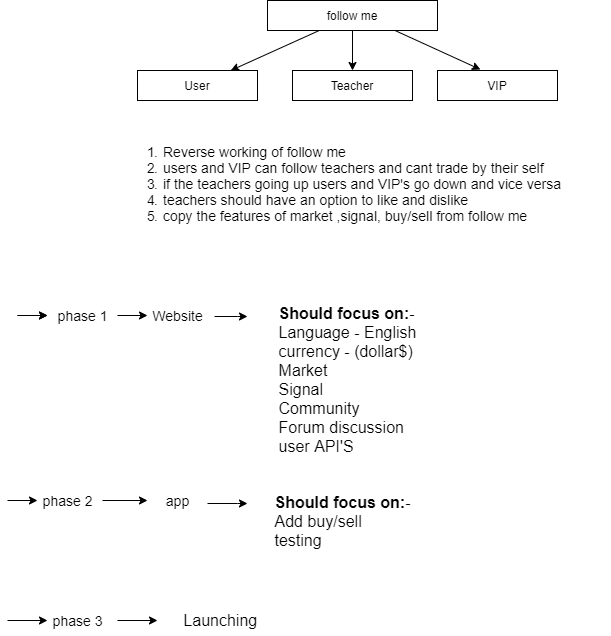

The diagram above was exported from draw.io. Its source (the exported page's mxGraphModel, read from the mxfile embedded in the PNG):
<mxGraphModel dx="1422" dy="794" grid="1" gridSize="10" guides="1" tooltips="1" connect="1" arrows="1" fold="1" page="1" pageScale="1" pageWidth="850" pageHeight="1100" math="0" shadow="0">
  <root>
    <mxCell id="0" />
    <mxCell id="1" parent="0" />
    <mxCell id="Wa8RSKJUablvsjlnuMIk-3" value="User" style="rounded=0;whiteSpace=wrap;html=1;" vertex="1" parent="1">
      <mxGeometry x="210" y="90" width="120" height="30" as="geometry" />
    </mxCell>
    <mxCell id="Wa8RSKJUablvsjlnuMIk-4" value="Teacher" style="rounded=0;whiteSpace=wrap;html=1;" vertex="1" parent="1">
      <mxGeometry x="365" y="90" width="120" height="30" as="geometry" />
    </mxCell>
    <mxCell id="Wa8RSKJUablvsjlnuMIk-5" value="VIP" style="rounded=0;whiteSpace=wrap;html=1;" vertex="1" parent="1">
      <mxGeometry x="510" y="90" width="120" height="30" as="geometry" />
    </mxCell>
    <mxCell id="Wa8RSKJUablvsjlnuMIk-9" value="" style="endArrow=classic;html=1;rounded=0;startArrow=none;" edge="1" parent="1" source="Wa8RSKJUablvsjlnuMIk-1" target="Wa8RSKJUablvsjlnuMIk-3">
      <mxGeometry width="50" height="50" relative="1" as="geometry">
        <mxPoint x="365" y="50" as="sourcePoint" />
        <mxPoint x="255" y="80" as="targetPoint" />
      </mxGeometry>
    </mxCell>
    <mxCell id="Wa8RSKJUablvsjlnuMIk-1" value="follow me" style="rounded=0;whiteSpace=wrap;html=1;" vertex="1" parent="1">
      <mxGeometry x="340" y="20" width="170" height="30" as="geometry" />
    </mxCell>
    <mxCell id="Wa8RSKJUablvsjlnuMIk-10" value="" style="endArrow=none;html=1;rounded=0;" edge="1" parent="1" target="Wa8RSKJUablvsjlnuMIk-1">
      <mxGeometry width="50" height="50" relative="1" as="geometry">
        <mxPoint x="365" y="50" as="sourcePoint" />
        <mxPoint x="295.909090909091" y="90" as="targetPoint" />
      </mxGeometry>
    </mxCell>
    <mxCell id="Wa8RSKJUablvsjlnuMIk-12" value="" style="endArrow=classic;html=1;rounded=0;" edge="1" parent="1" source="Wa8RSKJUablvsjlnuMIk-1">
      <mxGeometry width="50" height="50" relative="1" as="geometry">
        <mxPoint x="400" y="430" as="sourcePoint" />
        <mxPoint x="425" y="90" as="targetPoint" />
      </mxGeometry>
    </mxCell>
    <mxCell id="Wa8RSKJUablvsjlnuMIk-13" value="" style="endArrow=classic;html=1;rounded=0;exitX=0.75;exitY=1;exitDx=0;exitDy=0;entryX=0.358;entryY=-0.033;entryDx=0;entryDy=0;entryPerimeter=0;" edge="1" parent="1" source="Wa8RSKJUablvsjlnuMIk-1" target="Wa8RSKJUablvsjlnuMIk-5">
      <mxGeometry width="50" height="50" relative="1" as="geometry">
        <mxPoint x="400" y="430" as="sourcePoint" />
        <mxPoint x="450" y="380" as="targetPoint" />
      </mxGeometry>
    </mxCell>
    <mxCell id="Wa8RSKJUablvsjlnuMIk-18" value="&lt;ol style=&quot;font-size: 14px&quot;&gt;&lt;li&gt;Reverse working of follow me&lt;/li&gt;&lt;li&gt;users and VIP can follow teachers and cant trade by their self&lt;/li&gt;&lt;li&gt;if the teachers going up users and VIP's go down and vice versa&lt;/li&gt;&lt;li&gt;teachers should have an option to like and dislike&amp;nbsp;&lt;/li&gt;&lt;li&gt;copy the features of market ,signal, buy/sell from follow me&lt;/li&gt;&lt;/ol&gt;" style="text;html=1;align=left;verticalAlign=middle;whiteSpace=wrap;rounded=0;strokeWidth=7;perimeterSpacing=1;strokeColor=none;labelPosition=center;verticalLabelPosition=middle;labelBackgroundColor=none;spacingBottom=5;spacingRight=1;spacing=6;" vertex="1" parent="1">
      <mxGeometry x="190" y="130" width="490" height="150" as="geometry" />
    </mxCell>
    <mxCell id="Wa8RSKJUablvsjlnuMIk-20" style="edgeStyle=orthogonalEdgeStyle;rounded=0;orthogonalLoop=1;jettySize=auto;html=1;fontSize=14;" edge="1" parent="1" source="Wa8RSKJUablvsjlnuMIk-19">
      <mxGeometry relative="1" as="geometry">
        <mxPoint x="120" y="335" as="targetPoint" />
      </mxGeometry>
    </mxCell>
    <mxCell id="Wa8RSKJUablvsjlnuMIk-34" value="" style="edgeStyle=orthogonalEdgeStyle;rounded=0;orthogonalLoop=1;jettySize=auto;html=1;fontSize=16;" edge="1" parent="1" source="Wa8RSKJUablvsjlnuMIk-19" target="Wa8RSKJUablvsjlnuMIk-21">
      <mxGeometry relative="1" as="geometry" />
    </mxCell>
    <mxCell id="Wa8RSKJUablvsjlnuMIk-19" value="" style="triangle;whiteSpace=wrap;html=1;labelBackgroundColor=none;fontSize=14;strokeColor=default;strokeWidth=7;align=left;verticalAlign=middle;" vertex="1" parent="1">
      <mxGeometry x="90" y="330" height="10" as="geometry" />
    </mxCell>
    <mxCell id="Wa8RSKJUablvsjlnuMIk-21" value="phase 1" style="text;html=1;align=center;verticalAlign=middle;resizable=0;points=[];autosize=1;strokeColor=none;fillColor=none;fontSize=14;" vertex="1" parent="1">
      <mxGeometry x="120" y="325" width="70" height="20" as="geometry" />
    </mxCell>
    <mxCell id="Wa8RSKJUablvsjlnuMIk-22" value="" style="endArrow=classic;html=1;rounded=0;fontSize=14;" edge="1" parent="1" source="Wa8RSKJUablvsjlnuMIk-21">
      <mxGeometry width="50" height="50" relative="1" as="geometry">
        <mxPoint x="400" y="350" as="sourcePoint" />
        <mxPoint x="220" y="335" as="targetPoint" />
      </mxGeometry>
    </mxCell>
    <mxCell id="Wa8RSKJUablvsjlnuMIk-23" value="Website" style="text;html=1;align=center;verticalAlign=middle;resizable=0;points=[];autosize=1;strokeColor=none;fillColor=none;fontSize=14;" vertex="1" parent="1">
      <mxGeometry x="215" y="325" width="70" height="20" as="geometry" />
    </mxCell>
    <mxCell id="Wa8RSKJUablvsjlnuMIk-25" value="" style="endArrow=classic;html=1;rounded=0;fontSize=14;exitX=1.029;exitY=0.55;exitDx=0;exitDy=0;exitPerimeter=0;" edge="1" parent="1" source="Wa8RSKJUablvsjlnuMIk-23">
      <mxGeometry width="50" height="50" relative="1" as="geometry">
        <mxPoint x="400" y="350" as="sourcePoint" />
        <mxPoint x="320" y="336" as="targetPoint" />
        <Array as="points">
          <mxPoint x="310" y="336" />
        </Array>
      </mxGeometry>
    </mxCell>
    <mxCell id="Wa8RSKJUablvsjlnuMIk-26" value="&lt;blockquote style=&quot;margin: 0 0 0 40px ; border: none ; padding: 0px&quot;&gt;&lt;/blockquote&gt;&lt;span style=&quot;font-size: 16px&quot;&gt;&lt;div style=&quot;text-align: left&quot;&gt;&lt;span&gt;&lt;font style=&quot;font-size: 16px&quot;&gt;&lt;br&gt;&lt;/font&gt;&lt;/span&gt;&lt;/div&gt;&lt;div style=&quot;text-align: left&quot;&gt;&lt;span&gt;&lt;font style=&quot;font-size: 16px&quot;&gt;&lt;br&gt;&lt;/font&gt;&lt;/span&gt;&lt;/div&gt;&lt;div style=&quot;text-align: left&quot;&gt;&lt;font style=&quot;font-size: 16px&quot;&gt;&lt;b&gt;Should focus on:&lt;/b&gt;-&lt;/font&gt;&lt;/div&gt;&lt;div style=&quot;text-align: left&quot;&gt;&lt;span&gt;&lt;font style=&quot;font-size: 16px&quot;&gt;Language - English&lt;/font&gt;&lt;/span&gt;&lt;/div&gt;&lt;/span&gt;&lt;blockquote style=&quot;margin: 0px 0px 0px 40px ; border: none ; padding: 0px ; font-size: 16px&quot;&gt;&lt;/blockquote&gt;&lt;span style=&quot;font-size: 16px&quot;&gt;&lt;div style=&quot;text-align: left&quot;&gt;&lt;span&gt;&lt;font style=&quot;font-size: 16px&quot;&gt;currency - (dollar$)&lt;/font&gt;&lt;/span&gt;&lt;/div&gt;&lt;/span&gt;&lt;blockquote style=&quot;margin: 0px 0px 0px 40px ; border: none ; padding: 0px ; font-size: 16px&quot;&gt;&lt;/blockquote&gt;&lt;span style=&quot;font-size: 16px&quot;&gt;&lt;div style=&quot;text-align: left&quot;&gt;&lt;span&gt;&lt;font style=&quot;font-size: 16px&quot;&gt;Market&lt;/font&gt;&lt;/span&gt;&lt;/div&gt;&lt;/span&gt;&lt;blockquote style=&quot;margin: 0px 0px 0px 40px ; border: none ; padding: 0px ; font-size: 16px&quot;&gt;&lt;/blockquote&gt;&lt;span style=&quot;font-size: 16px&quot;&gt;&lt;div style=&quot;text-align: left&quot;&gt;&lt;span&gt;&lt;font style=&quot;font-size: 16px&quot;&gt;Signal&lt;/font&gt;&lt;/span&gt;&lt;/div&gt;&lt;/span&gt;&lt;blockquote style=&quot;margin: 0px 0px 0px 40px ; border: none ; padding: 0px ; font-size: 16px&quot;&gt;&lt;/blockquote&gt;&lt;span style=&quot;font-size: 16px&quot;&gt;&lt;div style=&quot;text-align: left&quot;&gt;&lt;span&gt;&lt;font style=&quot;font-size: 16px&quot;&gt;Community&lt;/font&gt;&lt;/span&gt;&lt;/div&gt;&lt;/span&gt;&lt;blockquote style=&quot;margin: 0px 0px 0px 40px ; border: none ; padding: 0px ; font-size: 16px&quot;&gt;&lt;/blockquote&gt;&lt;font style=&quot;font-size: 16px&quot;&gt;&lt;span&gt;&lt;div style=&quot;text-align: left&quot;&gt;&lt;span&gt;Forum discussion&lt;/span&gt;&lt;/div&gt;&lt;/span&gt;&lt;span&gt;&lt;div style=&quot;text-align: left&quot;&gt;&lt;span&gt;user API'S&lt;/span&gt;&lt;/div&gt;&lt;/span&gt;&lt;/font&gt;" style="text;html=1;align=center;verticalAlign=middle;resizable=0;points=[];autosize=1;strokeColor=none;fillColor=none;fontSize=14;" vertex="1" parent="1">
      <mxGeometry x="345" y="290" width="150" height="180" as="geometry" />
    </mxCell>
    <mxCell id="Wa8RSKJUablvsjlnuMIk-27" value="" style="endArrow=classic;html=1;rounded=0;fontSize=16;" edge="1" parent="1">
      <mxGeometry width="50" height="50" relative="1" as="geometry">
        <mxPoint x="80" y="520" as="sourcePoint" />
        <mxPoint x="110" y="520" as="targetPoint" />
      </mxGeometry>
    </mxCell>
    <mxCell id="Wa8RSKJUablvsjlnuMIk-30" value="" style="edgeStyle=orthogonalEdgeStyle;rounded=0;orthogonalLoop=1;jettySize=auto;html=1;fontSize=16;" edge="1" parent="1" source="Wa8RSKJUablvsjlnuMIk-28">
      <mxGeometry relative="1" as="geometry">
        <mxPoint x="220" y="520" as="targetPoint" />
      </mxGeometry>
    </mxCell>
    <mxCell id="Wa8RSKJUablvsjlnuMIk-28" value="&lt;span style=&quot;font-size: 14px&quot;&gt;phase 2&lt;/span&gt;" style="text;html=1;align=center;verticalAlign=middle;resizable=0;points=[];autosize=1;strokeColor=none;fillColor=none;fontSize=16;" vertex="1" parent="1">
      <mxGeometry x="105" y="505" width="70" height="30" as="geometry" />
    </mxCell>
    <mxCell id="Wa8RSKJUablvsjlnuMIk-29" value="&lt;span style=&quot;font-size: 14px&quot;&gt;app&lt;/span&gt;" style="text;html=1;align=center;verticalAlign=middle;resizable=0;points=[];autosize=1;strokeColor=none;fillColor=none;fontSize=16;" vertex="1" parent="1">
      <mxGeometry x="230" y="505" width="40" height="30" as="geometry" />
    </mxCell>
    <mxCell id="Wa8RSKJUablvsjlnuMIk-35" value="" style="endArrow=classic;html=1;rounded=0;fontSize=14;" edge="1" parent="1">
      <mxGeometry width="50" height="50" relative="1" as="geometry">
        <mxPoint x="280" y="523" as="sourcePoint" />
        <mxPoint x="320" y="523" as="targetPoint" />
        <Array as="points">
          <mxPoint x="310" y="523" />
        </Array>
      </mxGeometry>
    </mxCell>
    <mxCell id="Wa8RSKJUablvsjlnuMIk-36" value="&lt;br&gt;&lt;div style=&quot;text-align: left&quot;&gt;&lt;br&gt;&lt;/div&gt;&lt;div style=&quot;text-align: left&quot;&gt;&lt;b&gt;Should focus on:&lt;/b&gt;-&lt;/div&gt;&lt;div style=&quot;text-align: left&quot;&gt;Add buy/sell&lt;/div&gt;&lt;div style=&quot;text-align: left&quot;&gt;testing&lt;/div&gt;&lt;blockquote style=&quot;margin: 0px 0px 0px 40px ; border: none ; padding: 0px&quot;&gt;&lt;/blockquote&gt;&lt;div style=&quot;text-align: left&quot;&gt;&lt;br&gt;&lt;/div&gt;&lt;blockquote style=&quot;margin: 0px 0px 0px 40px ; border: none ; padding: 0px&quot;&gt;&lt;/blockquote&gt;&lt;div style=&quot;text-align: left&quot;&gt;&lt;br&gt;&lt;/div&gt;&lt;blockquote style=&quot;margin: 0px 0px 0px 40px ; border: none ; padding: 0px&quot;&gt;&lt;/blockquote&gt;&lt;div style=&quot;text-align: left&quot;&gt;&lt;br&gt;&lt;/div&gt;" style="text;html=1;align=center;verticalAlign=middle;resizable=0;points=[];autosize=1;strokeColor=none;fillColor=none;fontSize=16;" vertex="1" parent="1">
      <mxGeometry x="340" y="470" width="150" height="160" as="geometry" />
    </mxCell>
    <mxCell id="Wa8RSKJUablvsjlnuMIk-38" value="" style="endArrow=classic;html=1;rounded=0;fontSize=16;" edge="1" parent="1">
      <mxGeometry width="50" height="50" relative="1" as="geometry">
        <mxPoint x="80" y="640" as="sourcePoint" />
        <mxPoint x="120" y="640" as="targetPoint" />
      </mxGeometry>
    </mxCell>
    <mxCell id="Wa8RSKJUablvsjlnuMIk-39" value="&lt;span style=&quot;font-size: 14px&quot;&gt;phase 3&lt;/span&gt;" style="text;html=1;align=center;verticalAlign=middle;resizable=0;points=[];autosize=1;strokeColor=none;fillColor=none;fontSize=16;" vertex="1" parent="1">
      <mxGeometry x="115" y="625" width="70" height="30" as="geometry" />
    </mxCell>
    <mxCell id="Wa8RSKJUablvsjlnuMIk-40" value="" style="endArrow=classic;html=1;rounded=0;fontSize=16;" edge="1" parent="1">
      <mxGeometry width="50" height="50" relative="1" as="geometry">
        <mxPoint x="190" y="640" as="sourcePoint" />
        <mxPoint x="230" y="640" as="targetPoint" />
      </mxGeometry>
    </mxCell>
    <mxCell id="Wa8RSKJUablvsjlnuMIk-41" value="Launching&amp;nbsp;" style="text;html=1;align=center;verticalAlign=middle;resizable=0;points=[];autosize=1;strokeColor=none;fillColor=none;fontSize=16;" vertex="1" parent="1">
      <mxGeometry x="250" y="630" width="90" height="20" as="geometry" />
    </mxCell>
  </root>
</mxGraphModel>